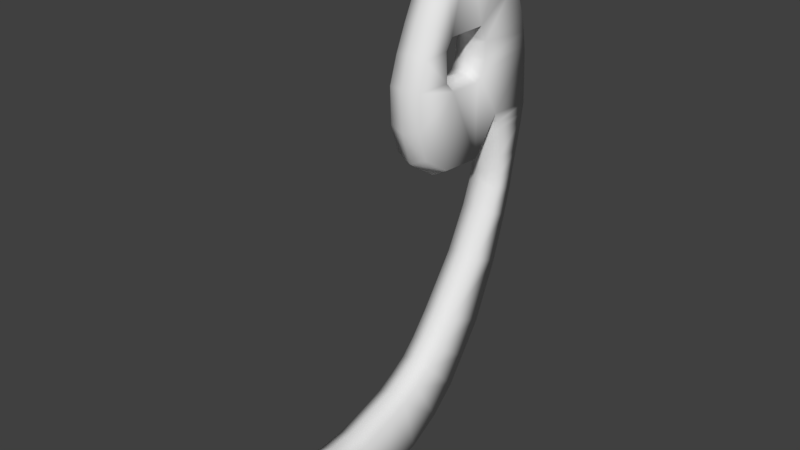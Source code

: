 # Source: vav.blend  (saved by Blender 2.77.0; exported with 4.5.12 LTS)
import bpy
from mathutils import Matrix  # noqa: F401  (used for matrix-valued properties, if any)

bpy.ops.wm.read_factory_settings(use_empty=True)
scene = bpy.context.scene
scene.name = 'Scene'

# ---- collections
col_collection_1 = bpy.data.collections.new('Collection 1'); scene.collection.children.link(col_collection_1)

# ---- world
world_world = bpy.data.worlds.new('World'); scene.world = world_world
world_world.color = (0.05088, 0.05088, 0.05088)
world_world.use_sun_shadow = False
world_world.sun_shadow_jitter_overblur = 0.0
world_world.cycles.sampling_method = 'MANUAL'

# ---- meshes
me_plane_005 = bpy.data.meshes.new('Plane.005')
me_plane_005.from_pydata([(-0.8866, -1.0, -8.561e-09), (1.34, -1.0, -2.568e-08), (-1.137, 0.4099, 1.034e-08), (1.146, 1.337, -1.106e-08), (-0.4897, -3.428, -3.852e-08), (1.312, -3.428, -2.354e-08), (-0.4047, -5.299, -4.494e-08), (1.028, -5.805, -2.14e-09), (-0.5181, -6.766, -3.638e-08), (0.4897, -7.575, 3.852e-08), (-0.8299, -9.447, -1.284e-08), (-0.3607, -10.15, 1.027e-07), (-1.482, 1.599, 3.638e-08), (0.4236, 3.596, 4.352e-08), (-1.935, 2.871, 7.063e-08), (-0.4741, 5.367, 1.113e-07), (-2.517, 3.917, 1.145e-07), (-1.438, 6.614, 1.841e-07), (-3.406, 5.206, 1.921e-07), (-2.66, 8.17, 2.659e-07), (-5.401, 7.742, 3.607e-07), (-4.861, 9.938, 4.141e-07), (-0.8299, -9.447, 1.233), (0.4897, -7.575, 1.233), (-7.033, 9.247, 4.959e-07), (-6.63, 10.96, 5.357e-07), (-0.5181, -6.766, 1.233), (1.028, -5.805, 1.233), (-7.934, 9.856, 5.749e-07), (-7.657, 11.46, 6.022e-07), (-8.426, 10.07, 6.052e-07), (-8.249, 11.66, 6.537e-07), (-9.175, 10.04, 6.618e-07), (-9.076, 11.99, 7.161e-07), (-10.32, 9.904, 7.48e-07), (-10.22, 12.43, 8.023e-07), (-10.61, 9.747, 7.703e-07), (-10.51, 12.5, 8.246e-07), (-10.99, 9.456, 7.985e-07), (-10.89, 12.62, 8.529e-07), (-12.67, 7.619, 9.255e-07), (-12.76, 12.46, 9.94e-07), (-13.17, 7.972, 9.634e-07), (-13.13, 12.39, 1.022e-06), (-13.86, 8.019, 1.015e-06), (-13.64, 12.22, 1.061e-06), (-0.4047, -5.299, 1.233), (-14.1, 12.08, 1.095e-06), (-14.46, 7.556, 1.061e-06), (-15.71, 11.09, 1.217e-06), (1.312, -3.428, 1.233), (-16.92, 9.931, 1.309e-06), (-0.4897, -3.428, 1.233), (-17.53, 8.839, 1.354e-06), (1.146, 1.337, 1.233), (-17.58, 6.204, 1.358e-06), (-14.46, 4.673, 1.061e-06), (-16.46, 4.302, 1.274e-06), (-14.05, 4.182, 1.029e-06), (-14.97, 2.985, 1.161e-06), (-12.92, 4.299, 9.448e-07), (-13.99, 2.224, 1.087e-06), (-1.137, 0.4099, 1.233), (-12.97, 1.638, 1.01e-06), (-12.55, 4.927, 9.166e-07), (-11.58, 1.723, 9.049e-07), (1.34, -1.0, 1.233), (-10.47, 2.393, 8.215e-07), (-0.8866, -1.0, 1.233), (-9.719, 4.442, 7.647e-07), (-12.53, 7.164, 9.152e-07), (-9.614, 7.467, 7.568e-07), (-0.3607, -10.15, 1.233), (-1.482, 1.599, 1.233), (0.4236, 3.596, 1.233), (-1.935, 2.871, 1.233), (-0.4741, 5.367, 1.233), (-2.517, 3.917, 1.233), (-1.438, 6.614, 1.233), (-3.406, 5.206, 1.233), (-2.66, 8.17, 1.233), (-5.401, 7.742, 1.233), (-4.861, 9.938, 1.233), (-7.033, 9.247, 1.233), (-6.63, 10.96, 1.233), (-7.934, 9.856, 1.233), (-7.657, 11.46, 1.233), (-8.426, 10.07, 1.233), (-8.249, 11.66, 1.233), (-9.175, 10.04, 1.233), (-9.076, 11.99, 1.233), (-10.32, 9.904, 1.233), (-10.22, 12.43, 1.233), (-10.61, 9.747, 1.233), (-10.51, 12.5, 1.233), (-10.99, 9.456, 1.233), (-10.89, 12.62, 1.233), (-12.66, 7.634, 1.233), (-12.76, 12.46, 1.233), (-13.17, 7.991, 1.233), (-13.13, 12.39, 1.233), (-13.86, 8.039, 1.233), (-13.64, 12.22, 1.233), (-14.1, 12.08, 1.233), (-14.47, 7.57, 1.233), (-15.71, 11.09, 1.233), (-16.92, 9.931, 1.233), (-17.53, 8.839, 1.233), (-17.58, 6.204, 1.233), (-14.47, 4.656, 1.233), (-16.46, 4.302, 1.233), (-14.05, 4.159, 1.233), (-14.97, 2.985, 1.233), (-12.92, 4.278, 1.233), (-13.99, 2.224, 1.233), (-12.97, 1.638, 1.233), (-12.54, 4.913, 1.233), (-11.58, 1.723, 1.233), (-10.47, 2.393, 1.233), (-9.719, 4.442, 1.233), (-12.52, 7.174, 1.233), (-9.614, 7.467, 1.233), (-0.3163, -10.49, 0.6167), (-1.154, -9.524, 0.6167), (-0.85, -6.734, 0.6167), (0.8077, -7.676, 0.6167), (-11.48, 1.404, 0.6167), (-13.05, 1.314, 0.6167), (-14.23, 12.38, 0.6167), (-13.75, 12.53, 0.6167), (0.7321, 3.723, 0.6167), (1.474, 1.402, 0.6167), (-8.134, 11.98, 0.6167), (-7.53, 11.77, 0.6167), (-1.462, 0.3342, 0.6167), (-1.799, 1.496, 0.6167), (-10.21, 2.181, 0.6167), (-15.91, 11.36, 0.6167), (-8.094, 9.564, 0.6167), (-8.487, 9.742, 0.6167), (-0.1921, 5.545, 0.6167), (-8.955, 12.3, 0.6167), (-2.239, 2.734, 0.6167), (-9.392, 4.378, 0.6167), (-17.19, 10.14, 0.6168), (-9.149, 9.706, 0.6167), (-1.175, 6.819, 0.6167), (-10.12, 12.75, 0.6167), (-2.8, 3.741, 0.6167), (-9.294, 7.56, 0.6167), (-17.85, 8.925, 0.6168), (-10.22, 9.586, 0.6167), (-2.423, 8.404, 0.6167), (-1.215, -1.056, 0.6167), (-10.42, 12.82, 0.6167), (-3.675, 5.008, 0.6167), (-10.66, 9.405, 0.6167), (-17.9, 6.12, 0.6168), (-10.43, 9.467, 0.6167), (1.673, -0.9882, 0.6167), (-4.672, 10.21, 0.6167), (-6.474, 11.26, 0.6167), (-10.85, 12.95, 0.6167), (-5.646, 7.515, 0.6167), (-7.24, 8.985, 0.6167), (-16.72, 4.09, 0.6168), (-0.8215, -3.462, 0.6167), (1.645, -3.45, 0.6167), (-12.8, 12.79, 0.6167), (-15.18, 2.728, 0.6167), (-0.7382, -5.294, 0.6167), (1.355, -5.874, 0.6167), (-13.22, 12.71, 0.6167), (-14.17, 1.947, 0.6167), (-13.05, 4.8, 0.6167), (-12.77, 5.268, 0.6167), (-13.23, 7.539, 0.6167), (-13.74, 7.574, 0.6167), (-12.75, 6.936, 0.6167), (-12.86, 7.276, 0.6167), (-14.2, 7.229, 0.6167), (-14.2, 5.078, 0.6167), (-13.88, 4.712, 0.6167)], [], [(0, 2, 3, 1), (1, 5, 4, 0), (5, 7, 6, 4), (7, 9, 8, 6), (9, 11, 10, 8), (2, 12, 13, 3), (12, 14, 15, 13), (14, 16, 17, 15), (16, 18, 19, 17), (18, 20, 21, 19), (66, 68, 52, 50), (20, 24, 25, 21), (49, 47, 44, 48), (24, 28, 29, 25), (28, 30, 31, 29), (30, 32, 33, 31), (32, 34, 35, 33), (34, 36, 37, 35), (36, 38, 39, 37), (38, 40, 41, 39), (40, 42, 43, 41), (42, 44, 45, 43), (44, 47, 45), (68, 66, 54, 62), (48, 51, 49), (48, 53, 51), (48, 56, 55, 53), (56, 57, 55), (56, 58, 59, 57), (58, 60, 61, 59), (60, 63, 61), (64, 67, 65), (64, 69, 67), (64, 70, 71, 69), (40, 38, 71, 70), (64, 65, 63, 60), (50, 52, 46, 27), (27, 46, 26, 23), (23, 26, 22, 72), (62, 54, 74, 73), (73, 74, 76, 75), (75, 76, 78, 77), (77, 78, 80, 79), (79, 80, 82, 81), (81, 82, 84, 83), (105, 104, 101, 103), (83, 84, 86, 85), (85, 86, 88, 87), (87, 88, 90, 89), (89, 90, 92, 91), (91, 92, 94, 93), (93, 94, 96, 95), (95, 96, 98, 97), (97, 98, 100, 99), (99, 100, 102, 101), (101, 102, 103), (104, 105, 106), (104, 106, 107), (104, 107, 108, 109), (109, 108, 110), (109, 110, 112, 111), (111, 112, 114, 113), (113, 114, 115), (116, 117, 118), (116, 118, 119), (116, 119, 121, 120), (97, 120, 121, 95), (116, 113, 115, 117), (123, 122, 72, 22), (175, 174, 113, 116), (177, 176, 99, 101), (124, 123, 22, 26), (122, 125, 23, 72), (127, 126, 117, 115), (129, 128, 103, 102), (178, 175, 116, 120), (131, 130, 74, 54), (133, 132, 88, 86), (135, 134, 62, 73), (126, 136, 118, 117), (128, 137, 105, 103), (139, 138, 85, 87), (130, 140, 76, 74), (132, 141, 90, 88), (142, 135, 73, 75), (136, 143, 119, 118), (137, 144, 106, 105), (145, 139, 87, 89), (140, 146, 78, 76), (141, 147, 92, 90), (148, 142, 75, 77), (143, 149, 121, 119), (144, 150, 107, 106), (151, 145, 89, 91), (146, 152, 80, 78), (134, 153, 68, 62), (179, 178, 120, 97), (147, 154, 94, 92), (155, 148, 77, 79), (149, 156, 95, 121), (150, 157, 108, 107), (158, 151, 91, 93), (159, 131, 54, 66), (152, 160, 82, 80), (160, 161, 84, 82), (154, 162, 96, 94), (163, 155, 79, 81), (164, 163, 81, 83), (157, 165, 110, 108), (156, 158, 93, 95), (153, 166, 52, 68), (161, 133, 86, 84), (167, 159, 66, 50), (138, 164, 83, 85), (162, 168, 98, 96), (165, 169, 112, 110), (166, 170, 46, 52), (180, 177, 101, 104), (182, 181, 109, 111), (171, 167, 50, 27), (168, 172, 100, 98), (169, 173, 114, 112), (176, 179, 97, 99), (170, 124, 26, 46), (174, 182, 111, 113), (125, 171, 27, 23), (181, 180, 104, 109), (173, 127, 115, 114), (172, 129, 102, 100), (43, 45, 129, 172), (61, 63, 127, 173), (9, 7, 171, 125), (6, 8, 124, 170), (59, 61, 173, 169), (41, 43, 172, 168), (7, 5, 167, 171), (4, 6, 170, 166), (57, 59, 169, 165), (39, 41, 168, 162), (28, 24, 164, 138), (5, 1, 159, 167), (25, 29, 133, 161), (0, 4, 166, 153), (38, 36, 158, 156), (55, 57, 165, 157), (24, 20, 163, 164), (20, 18, 155, 163), (37, 39, 162, 154), (21, 25, 161, 160), (19, 21, 160, 152), (1, 3, 131, 159), (36, 34, 151, 158), (53, 55, 157, 150), (71, 38, 156, 149), (18, 16, 148, 155), (35, 37, 154, 147), (2, 0, 153, 134), (17, 19, 152, 146), (34, 32, 145, 151), (51, 53, 150, 144), (69, 71, 149, 143), (16, 14, 142, 148), (33, 35, 147, 141), (15, 17, 146, 140), (32, 30, 139, 145), (49, 51, 144, 137), (67, 69, 143, 136), (14, 12, 135, 142), (31, 33, 141, 132), (13, 15, 140, 130), (30, 28, 138, 139), (47, 49, 137, 128), (65, 67, 136, 126), (12, 2, 134, 135), (29, 31, 132, 133), (3, 13, 130, 131), (45, 47, 128, 129), (63, 65, 126, 127), (11, 9, 125, 122), (8, 10, 123, 124), (10, 11, 122, 123), (56, 48, 180, 181), (60, 58, 182, 174), (42, 40, 179, 176), (58, 56, 181, 182), (48, 44, 177, 180), (40, 70, 178, 179), (70, 64, 175, 178), (44, 42, 176, 177), (64, 60, 174, 175)])
me_plane_005.polygons.foreach_set('use_smooth', [True] * 190)
me_plane_005.use_remesh_preserve_volume = False
me_plane_005.use_remesh_preserve_attributes = False
me_plane_005.use_mirror_vertex_groups = False
me_plane_005.update()

# ---- objects
ob_plane = bpy.data.objects.new('Plane', me_plane_005)

# ---- transforms, parenting, visibility, modifiers, constraints
ob_plane.location = (0.09452, 0.01765, -0.02396)
ob_plane.rotation_euler = (-0.0, 1.571, 0.0)
ob_plane.scale = (0.07542, 0.04227, 0.07542)
ob_plane.lineart.crease_threshold = 0.0

# ---- collection membership
col_collection_1.objects.link(ob_plane)

# ---- scene / render settings (as saved in the file)
scene.frame_start = 1; scene.frame_end = 250; scene.frame_set(2)
scene.render.engine = 'BLENDER_EEVEE_NEXT'
scene.render.resolution_percentage = 50
scene.render.fps = 25
scene.render.dither_intensity = 0.0
scene.cycles.use_denoising = False
scene.cycles.samples = 128
scene.cycles.sampling_pattern = 'TABULATED_SOBOL'
scene.cycles.light_sampling_threshold = 0.0
scene.cycles.use_adaptive_sampling = False
scene.cycles.use_light_tree = False
scene.cycles.blur_glossy = 0.0
scene.cycles.sample_clamp_indirect = 0.0
scene.view_settings.view_transform = 'Standard'
bpy.context.view_layer.update()

# ---- added for rendering (the .blend has no active camera and no usable light): camera, sun
cam_auto = bpy.data.cameras.new('AutoCamera')
cam_auto.lens = 50.0
cam_auto.sensor_width = 36.0
cam_auto.clip_end = 1000.0
ob_auto_camera = bpy.data.objects.new('AutoCamera', cam_auto)
scene.collection.objects.link(ob_auto_camera)
ob_auto_camera.location = (1.78826, -1.90686, 1.90578)
ob_auto_camera.rotation_euler = (1.09748, -7.21219e-08, 0.694738)
scene.camera = ob_auto_camera
light_auto_sun = bpy.data.lights.new('AutoSun', 'SUN')
light_auto_sun.energy = 3.0
light_auto_sun.angle = 0.0523599
ob_auto_sun = bpy.data.objects.new('AutoSun', light_auto_sun)
scene.collection.objects.link(ob_auto_sun)
ob_auto_sun.rotation_euler = (0.872665, 0.174533, 0.523599)
bpy.context.view_layer.update()
